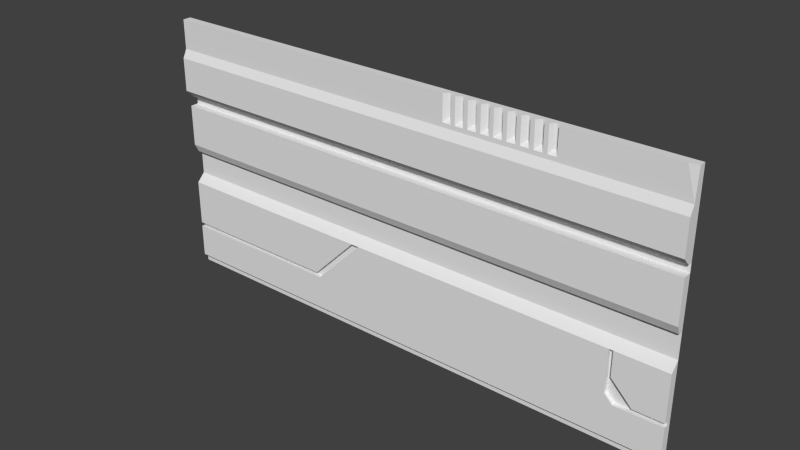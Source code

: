 # Source: med2_2_half_bottom.blend  (saved by Blender 2.76.0; exported with 4.5.12 LTS)
import bpy
from mathutils import Matrix  # noqa: F401  (used for matrix-valued properties, if any)

bpy.ops.wm.read_factory_settings(use_empty=True)
scene = bpy.context.scene
scene.name = 'Scene'

# ---- collections
col_collection_7 = bpy.data.collections.new('Collection 7'); scene.collection.children.link(col_collection_7)

# ---- materials (node trees are filled in below, after node groups)
mat_med2_2 = bpy.data.materials.new('med2_2')
mat_med2_2.alpha_threshold = 0.0
mat_med2_2.use_transparent_shadow = False
mat_med2_2.roughness = 0.5
mat_med2_2.specular_intensity = 0.0
mat_med2_2.line_color = (0.0, 0.0, 0.0, 1.0)

# ---- material node trees

# ---- world
world_world = bpy.data.worlds.new('World'); scene.world = world_world
world_world.color = (0.05088, 0.05088, 0.05088)
world_world.use_sun_shadow = False
world_world.sun_shadow_jitter_overblur = 0.0
world_world.cycles.sampling_method = 'NONE'
world_world.cycles.sample_map_resolution = 256

# ---- meshes
me_med2_2_png = bpy.data.meshes.new('med2_2.png')
me_med2_2_png.from_pydata([(1.28, -1.28, -1.28), (-1.28, -1.06, -1.24), (-1.28, -1.04, -1.24), (-1.28, -0.82, -1.24), (-1.28, -0.66, -1.28), (-1.28, -0.42, -1.28), (-1.28, -0.38, -1.28), (1.28, -1.24, -1.26), (1.02, -0.82, -1.24), (1.28, -1.06, -1.24), (1.28, -1.04, -1.24), (1.28, -0.82, -1.24), (1.28, -0.78, -1.28), (1.28, -0.66, -1.28), (1.28, -0.42, -1.28), (1.28, -0.38, -1.28), (1.28, -1.26, -1.26), (1.28, -1.22, -1.24), (-0.2304, -0.82, -1.24), (-0.2684, -0.82, -1.24), (1.041, -0.82, -1.24), (1.28, -1.04, -1.24), (-0.4704, -1.06, -1.24), (-0.4884, -1.04, -1.24), (-1.28, -0.38, -1.26), (-1.28, -0.34, -1.22), (-1.28, -0.14, -1.24), (1.28, -0.38, -1.26), (1.28, -0.34, -1.22), (1.28, -0.18, -1.22), (1.28, -0.14, -1.24), (1.24, -0.14, -1.24), (-1.28, -0.66, -1.26), (-1.28, -0.42, -1.24), (1.28, -0.66, -1.26), (1.28, -0.62, -1.24), (1.28, -0.42, -1.24), (-1.28, -1.06, -1.26), (-0.2304, -0.82, -1.26), (-0.2684, -0.82, -1.26), (-0.4704, -1.06, -1.26), (-0.4884, -1.04, -1.26), (1.059, -1.06, -1.24), (1.02, -1.02, -1.24), (1.041, -0.9403, -1.24), (1.14, -1.04, -1.24), (1.28, -1.06, -1.26), (1.28, -1.04, -1.26), (1.041, -0.82, -1.26), (1.02, -0.82, -1.26), (1.059, -1.06, -1.26), (1.02, -1.02, -1.26), (1.041, -0.9403, -1.26), (1.14, -1.04, -1.26), (0.6399, -0.1199, -1.24), (0.7401, -0.1199, -1.24), (0.22, -0.1199, -1.24), (0.5802, -0.1199, -1.24), (0.6198, -0.1199, -1.24), (0.6799, -0.1199, -1.24), (0.5606, -0.1199, -1.24), (0.5198, -0.1199, -1.24), (0.5002, -0.1199, -1.24), (0.4595, -0.1199, -1.24), (0.4398, -0.1199, -1.24), (0.4001, -0.1199, -1.24), (0.3398, -0.1199, -1.24), (0.3801, -0.1199, -1.24), (0.3199, -0.1199, -1.24), (0.2798, -0.1199, -1.24), (0.26, -0.1199, -1.24), (0.6999, -0.1199, -1.24), (0.24, -0.1001, -1.26), (0.6799, -0.1001, -1.26), (0.5998, -0.1001, -1.26), (0.7401, -0.1001, -1.26), (0.72, -0.1001, -1.26), (0.6599, -0.1001, -1.26), (0.2998, -0.1001, -1.26), (0.36, -0.1001, -1.26), (0.5402, -0.1001, -1.26), (0.4799, -0.1001, -1.26), (0.4199, -0.1001, -1.26), (0.6198, -0.1001, -1.26), (0.4398, -0.1001, -1.26), (0.3801, -0.1001, -1.26), (0.3199, -0.1001, -1.26), (0.26, -0.1001, -1.26), (0.5002, -0.1001, -1.26), (0.5606, -0.1001, -1.26), (-1.28, -1.28, -1.28), (-1.28, -1.24, -1.26), (-1.28, -0.78, -1.28), (-1.28, -1.26, -1.26), (-1.28, -1.22, -1.24), (-1.28, -0.18, -1.22), (-1.28, -0.62, -1.24), (-1.28, -1.04, -1.26), (1.24, 1.192e-07, -1.24), (0.22, -7.451e-08, -1.24), (0.4799, -2.98e-08, -1.26), (0.6999, 0.0, -1.24), (0.26, -5.96e-08, -1.24), (0.4398, -2.98e-08, -1.24), (0.3801, -5.96e-08, -1.26), (0.5402, -5.96e-08, -1.26), (0.5002, -5.96e-08, -1.24), (0.5002, -5.96e-08, -1.26), (0.4595, -2.98e-08, -1.24), (0.7401, 0.0, -1.242), (0.26, -8.941e-08, -1.26), (0.2998, -5.96e-08, -1.26), (0.3199, -5.96e-08, -1.24), (0.6599, 0.0, -1.26), (0.4199, -2.98e-08, -1.26), (0.4398, -2.98e-08, -1.26), (0.36, -5.96e-08, -1.26), (1.28, 1.192e-07, -1.28), (0.3801, -5.96e-08, -1.24), (0.5198, -5.96e-08, -1.24), (-1.28, -3.576e-07, -1.24), (0.5802, -5.96e-08, -1.24), (0.7401, 0.0, -1.26), (0.6799, 0.0, -1.24), (0.5998, 0.0, -1.26), (-1.28, -3.576e-07, -1.28), (0.3199, -5.96e-08, -1.26), (0.6399, 0.0, -1.24), (0.5606, -5.96e-08, -1.24), (0.3398, -5.96e-08, -1.24), (0.6198, 0.0, -1.24), (0.2798, -5.96e-08, -1.24), (0.72, 0.0, -1.26), (0.5606, -5.96e-08, -1.26), (0.24, -7.451e-08, -1.26), (0.4001, -2.98e-08, -1.24), (0.6799, 0.0, -1.26), (1.28, 1.192e-07, -1.247), (0.6198, 0.0, -1.26)], [], [(52, 49, 51), (109, 122, 75), (17, 94, 91), (23, 19, 3), (7, 91, 93), (2, 97, 41), (104, 118, 135), (13, 4, 92), (16, 93, 90), (81, 100, 108), (34, 13, 35), (136, 123, 101), (70, 102, 87), (5, 33, 14), (96, 33, 5), (98, 109, 55), (57, 128, 60), (117, 136, 132), (127, 130, 58), (97, 92, 90), (111, 78, 126), (20, 12, 8), (2, 23, 3), (26, 31, 56), (106, 107, 88), (124, 74, 138), (135, 118, 65), (115, 100, 117), (138, 130, 127), (31, 98, 55), (11, 20, 44), (63, 108, 64), (90, 93, 91), (114, 82, 115), (69, 68, 78), (107, 106, 119), (61, 60, 80), (22, 1, 94), (108, 103, 64), (26, 6, 95), (47, 46, 0), (71, 101, 123), (40, 39, 41), (66, 79, 129), (67, 66, 31), (91, 37, 90), (27, 24, 6), (54, 58, 31), (34, 35, 32), (16, 7, 93), (136, 101, 132), (133, 121, 124), (11, 44, 45), (117, 105, 133), (58, 57, 31), (30, 29, 15), (61, 80, 119), (65, 118, 67), (55, 109, 75), (19, 23, 39), (61, 119, 106), (110, 131, 111), (100, 81, 107), (63, 81, 108), (8, 18, 43), (17, 9, 42), (28, 25, 24), (30, 137, 98), (12, 13, 92), (26, 120, 125), (83, 74, 58), (100, 107, 117), (138, 127, 113), (18, 19, 38), (46, 47, 53), (51, 43, 50), (77, 113, 127), (29, 28, 15), (42, 9, 50), (68, 69, 31), (67, 31, 65), (107, 119, 105), (64, 31, 63), (15, 27, 6), (56, 70, 72), (91, 94, 37), (104, 135, 114), (116, 104, 117), (42, 43, 22), (97, 2, 3), (117, 113, 136), (133, 128, 121), (62, 106, 88), (69, 70, 31), (112, 129, 126), (104, 114, 117), (61, 62, 31), (8, 43, 49), (57, 121, 128), (48, 49, 52), (22, 18, 40), (115, 103, 108), (73, 77, 59), (128, 133, 89), (125, 99, 134), (131, 102, 70), (24, 25, 6), (102, 131, 110), (22, 40, 1), (126, 129, 116), (134, 72, 110), (14, 15, 5), (46, 17, 7), (22, 17, 42), (26, 95, 31), (65, 64, 82), (66, 68, 31), (97, 3, 92), (115, 108, 100), (60, 61, 31), (29, 30, 31), (79, 116, 129), (76, 71, 55), (70, 56, 31), (31, 55, 71), (94, 17, 22), (18, 8, 12), (66, 112, 68), (31, 71, 59), (35, 96, 32), (28, 29, 95), (122, 98, 117), (23, 2, 41), (83, 58, 130), (69, 78, 131), (54, 127, 58), (46, 7, 0), (71, 76, 101), (65, 31, 64), (7, 17, 91), (11, 12, 20), (97, 37, 41), (124, 138, 117), (56, 72, 99), (102, 110, 87), (138, 83, 130), (10, 21, 47), (125, 134, 117), (59, 123, 73), (110, 111, 117), (134, 110, 117), (12, 11, 47), (33, 36, 14), (69, 131, 70), (105, 80, 133), (138, 113, 117), (29, 31, 95), (63, 62, 81), (129, 112, 66), (98, 137, 117), (125, 6, 26), (113, 77, 136), (120, 99, 125), (66, 67, 79), (133, 124, 117), (123, 136, 73), (25, 95, 6), (15, 6, 5), (117, 137, 30), (104, 85, 118), (43, 18, 22), (48, 20, 49), (28, 27, 15), (124, 121, 74), (71, 123, 59), (40, 41, 37), (23, 41, 39), (19, 39, 38), (18, 38, 40), (11, 10, 47), (50, 53, 52), (20, 8, 49), (45, 10, 11), (45, 44, 52), (43, 51, 49), (9, 46, 50), (45, 53, 47), (20, 48, 52), (43, 42, 50), (33, 96, 35), (25, 28, 95), (75, 76, 55), (121, 57, 74), (77, 54, 59), (85, 67, 118), (114, 115, 117), (40, 38, 39), (99, 120, 56), (56, 120, 26), (0, 16, 90), (74, 57, 58), (82, 114, 135), (92, 18, 12), (52, 51, 50), (13, 34, 32), (107, 105, 117), (76, 132, 101), (80, 105, 119), (132, 76, 122), (21, 45, 47), (70, 87, 72), (31, 30, 98), (78, 111, 131), (50, 46, 53), (115, 84, 103), (116, 79, 104), (68, 86, 78), (67, 85, 79), (64, 84, 82), (62, 88, 81), (60, 89, 80), (40, 37, 1), (5, 4, 96), (32, 96, 4), (92, 3, 19), (27, 28, 24), (36, 35, 14), (78, 86, 126), (72, 87, 110), (76, 75, 122), (77, 73, 136), (79, 85, 104), (74, 83, 138), (80, 89, 133), (81, 88, 107), (82, 84, 115), (46, 9, 17), (4, 13, 32), (65, 82, 135), (86, 68, 112), (126, 86, 112), (54, 77, 127), (111, 126, 117), (126, 116, 117), (84, 64, 103), (57, 60, 31), (92, 19, 18), (13, 14, 35), (44, 20, 52), (61, 106, 62), (60, 128, 89), (94, 1, 37), (31, 59, 54), (63, 31, 62), (97, 90, 37), (0, 12, 47), (45, 21, 10), (15, 117, 30), (53, 45, 52), (36, 33, 35), (132, 122, 117), (7, 16, 0), (109, 98, 122), (72, 134, 99)])
_uv = me_med2_2_png.uv_layers.new(name='UVMap')
_uv.uv.foreach_set('vector', [0.9065, 0.1327, 0.8982, 0.1797, 0.8982, 0.1017, 0.7875, 0.511, 0.7883, 0.504, 0.7875, 0.4901, 1.0, 0.02344, 0.0, 0.02344, 0.0, 0.01563, 0.3092, 0.09375, 0.3951, 0.1797, 0.0, 0.1797, 1.0, 0.01563, 0.0, 0.01563, 0.0, 0.007812, 0.0, 0.09375, 0.0, 0.09375, 0.3092, 0.09375, 0.6477, 0.5013, 0.6477, 0.5013, 0.6563, 0.5021, 1.0, 0.2422, 0.0, 0.2422, 0.0, 0.1953, 1.0, 0.007812, 0.0, 0.007812, 0.0, 0.0, 0.6874, 0.4609, 0.6874, 0.5021, 0.6795, 0.5021, 0.9992, 0.2422, 1.0, 0.2422, 0.9983, 0.2578, 0.7656, 0.5021, 0.7624, 0.5011, 0.7734, 0.5021, 0.5976, 0.4722, 0.5984, 0.4953, 0.5976, 0.48, 0.0, 0.3359, 0.0, 0.3359, 1.0, 0.3359, 0.9983, 0.2578, 0.9983, 0.3359, 1.0, 0.3359, 0.9844, 0.5, 0.7891, 0.5139, 0.7891, 0.4532, 0.7266, 0.4532, 0.719, 0.5021, 0.7493, 0.3771, 1.0, 0.5028, 0.7656, 0.5021, 0.7812, 0.5021, 0.75, 0.5021, 0.7421, 0.5021, 0.7421, 0.4532, 0.9992, 0.09375, 1.0, 0.1953, 1.0, 0.0, 0.6171, 0.5021, 0.6171, 0.4609, 0.625, 0.5021, 0.9065, 0.1797, 1.0, 0.1953, 0.8982, 0.1797, 0.0, 0.09375, 0.3092, 0.09375, 0.0, 0.1797, 0.0, 0.4453, 0.9844, 0.4453, 0.6892, 0.3771, 0.6922, 0.5038, 0.6922, 0.5038, 0.6946, 0.4752, 0.7343, 0.5021, 0.7343, 0.4609, 0.7421, 0.5021, 0.6563, 0.5021, 0.6477, 0.5013, 0.6563, 0.4532, 0.6718, 0.5021, 0.6874, 0.5021, 1.0, 0.5028, 0.7421, 0.5021, 0.7397, 0.5056, 0.75, 0.5021, 0.9844, 0.4453, 0.9844, 0.5, 0.7891, 0.4532, 1.0, 0.1797, 0.9065, 0.1797, 0.9065, 0.1327, 0.6795, 0.4532, 0.6795, 0.5021, 0.728, 0.3771, 1.0, 0.0, 0.9992, 0.007812, 0.9992, 0.01562, 0.664, 0.5021, 0.664, 0.4609, 0.6718, 0.5021, 0.6093, 0.4532, 0.625, 0.4532, 0.6171, 0.4609, 0.6954, 0.5021, 0.6922, 0.5038, 0.7031, 0.5021, 0.7031, 0.4532, 0.719, 0.4532, 0.711, 0.4609, 0.3162, 0.08594, 0.0, 0.08594, 0.0, 0.02344, 0.6795, 0.5021, 0.6718, 0.5021, 0.728, 0.3771, 0.9983, 0.4453, 1.0, 0.3516, 0.9975, 0.4297, 0.9992, 0.09375, 0.9992, 0.08594, 1.0, 0.0, 0.7734, 0.4532, 0.7734, 0.5021, 0.7656, 0.5021, 0.3162, 0.08594, 0.3951, 0.1797, 0.3092, 0.09375, 0.6327, 0.4532, 0.6406, 0.4609, 0.6328, 0.5021, 0.7174, 0.3771, 0.6327, 0.4532, 0.9844, 0.4453, 0.9992, 0.01562, 0.9992, 0.08594, 1.0, 0.0, 1.0, 0.3516, 0.0, 0.3516, 0.0, 0.3516, 0.75, 0.4532, 0.7421, 0.4532, 0.9844, 0.4453, 1.0, 0.2422, 1.0, 0.2578, 0.0, 0.2422, 1.0, 0.007812, 1.0, 0.01563, 0.0, 0.007812, 0.7656, 0.5021, 0.7734, 0.5021, 0.7812, 0.5021, 0.719, 0.5021, 0.7266, 0.5021, 0.7343, 0.5021, 1.0, 0.1797, 0.9065, 0.1327, 0.9454, 0.09367, 1.0, 0.5028, 0.711, 0.5021, 0.719, 0.5021, 0.7421, 0.4532, 0.7266, 0.4532, 0.9844, 0.4453, 0.9983, 0.4453, 0.9975, 0.4297, 1.0, 0.3516, 0.7031, 0.4532, 0.711, 0.4609, 0.7031, 0.5021, 0.6563, 0.4532, 0.6477, 0.5013, 0.7174, 0.3771, 0.7875, 0.4871, 0.7875, 0.511, 0.7875, 0.4901, 0.3951, 0.1797, 0.3092, 0.09375, 0.3951, 0.1797, 0.7031, 0.4532, 0.7031, 0.5021, 0.6954, 0.5021, 0.6016, 0.5021, 0.6093, 0.5021, 0.6171, 0.5021, 0.6874, 0.5021, 0.6874, 0.4609, 0.6954, 0.5021, 0.6795, 0.4532, 0.6874, 0.4609, 0.6795, 0.5021, 0.8982, 0.1797, 0.41, 0.1797, 0.8982, 0.1017, 1.0, 0.02344, 1.0, 0.08594, 0.9138, 0.08602, 1.0, 0.3672, 0.0, 0.3672, 0.0, 0.3516, 1.0, 0.4453, 0.9993, 0.4879, 0.9844, 0.5, 1.0, 0.1953, 1.0, 0.2422, 0.0, 0.1953, 0.9983, 0.4453, 0.9983, 0.5, 1.0, 0.5028, 0.7421, 0.4609, 0.7343, 0.4609, 0.7421, 0.4532, 0.6874, 0.5021, 0.6954, 0.5021, 1.0, 0.5028, 0.7421, 0.5021, 0.75, 0.5021, 0.7578, 0.5021, 0.41, 0.1797, 0.3951, 0.1797, 0.41, 0.1797, 1.0, 0.08594, 1.0, 0.09375, 0.9454, 0.09367, 0.8982, 0.1017, 0.8982, 0.1017, 0.9138, 0.08602, 0.7578, 0.4609, 0.7578, 0.5021, 0.75, 0.5021, 0.9975, 0.4297, 0.9975, 0.3672, 1.0, 0.3516, 0.9138, 0.08602, 1.0, 0.08594, 0.9138, 0.08602, 0.7068, 0.3771, 0.6093, 0.4532, 0.9844, 0.4453, 0.7174, 0.3771, 0.9844, 0.4453, 0.6563, 0.4532, 0.6954, 0.5021, 0.7031, 0.5021, 0.711, 0.5021, 0.728, 0.3771, 0.9844, 0.4453, 0.6795, 0.4532, 1.0, 0.3516, 1.0, 0.3516, 0.0, 0.3516, 0.5859, 0.4532, 0.6016, 0.4532, 0.5938, 0.4609, 0.9992, 0.01562, 0.9983, 0.02344, 0.9992, 0.08594, 0.6477, 0.5013, 0.6563, 0.5021, 0.664, 0.5021, 0.6406, 0.5021, 0.6477, 0.5013, 1.0, 0.5028, 0.9138, 0.08602, 0.8982, 0.1017, 0.3162, 0.08594, 0.9992, 0.09375, 0.9983, 0.09375, 0.9983, 0.1797, 1.0, 0.5028, 0.7578, 0.5021, 0.7656, 0.5021, 0.719, 0.5021, 0.7158, 0.5063, 0.7266, 0.5021, 0.6946, 0.4675, 0.6922, 0.5038, 0.6946, 0.4752, 0.6093, 0.4532, 0.6962, 0.3771, 0.9844, 0.4453, 0.621, 0.5027, 0.6328, 0.5021, 0.625, 0.5021, 0.6477, 0.5013, 0.664, 0.5021, 1.0, 0.5028, 0.7031, 0.4532, 0.7386, 0.3771, 0.9844, 0.4453, 0.8982, 0.1797, 0.8982, 0.1017, 0.8982, 0.1797, 0.7266, 0.4532, 0.7266, 0.5021, 0.719, 0.5021, 0.9065, 0.1797, 0.8982, 0.1797, 0.9065, 0.1327, 0.3162, 0.08594, 0.41, 0.1797, 0.3162, 0.08594, 0.6718, 0.5021, 0.667, 0.5023, 0.6795, 0.5021, 0.7656, 0.4609, 0.7578, 0.4609, 0.7656, 0.4532, 0.7158, 0.5063, 0.7158, 0.5063, 0.7126, 0.4815, -0.00102, 0.5015, 0.5854, 0.4973, 0.5938, 0.5021, 0.6093, 0.5021, 0.6016, 0.5021, 0.6962, 0.3771, 0.9992, 0.3516, 0.9975, 0.3672, 1.0, 0.3516, 0.6016, 0.5021, 0.6093, 0.5021, 0.6016, 0.5021, 0.3162, 0.08594, 0.3162, 0.08594, 0.0, 0.08594, 0.625, 0.5021, 0.6328, 0.5021, 0.6406, 0.5021, 0.5938, 0.5021, 0.5938, 0.4609, 0.6016, 0.5021, 1.0, 0.3359, 1.0, 0.3516, 0.0, 0.3359, 0.9992, 0.08594, 0.9983, 0.02344, 0.9992, 0.01562, 0.3162, 0.08594, 1.0, 0.02344, 0.9138, 0.08602, 0.0, 0.4453, 0.0, 0.4297, 0.9844, 0.4453, 0.6563, 0.4532, 0.6718, 0.4532, 0.664, 0.4609, 0.6327, 0.4532, 0.7068, 0.3771, 0.9844, 0.4453, 0.9992, 0.09375, 0.9983, 0.1797, 1.0, 0.1953, 0.6718, 0.5021, 0.6795, 0.5021, 0.6874, 0.5021, 0.7493, 0.3771, 0.7031, 0.4532, 0.9844, 0.4453, 1.0, 0.4297, 1.0, 0.4453, 0.9844, 0.4453, 0.6406, 0.4609, 0.6406, 0.5021, 0.6328, 0.5021, 0.7812, 0.4609, 0.7734, 0.4532, 0.7891, 0.4532, 0.6962, 0.3771, 0.6892, 0.3771, 0.9844, 0.4453, 0.9844, 0.4453, 0.7891, 0.4532, 0.7734, 0.4532, 0.0, 0.02344, 1.0, 0.02344, 0.3162, 0.08594, 0.41, 0.1797, 0.8982, 0.1797, 1.0, 0.1953, 0.6327, 0.4532, 0.625, 0.5021, 0.7068, 0.3771, 0.9844, 0.4453, 0.7734, 0.4532, 0.7656, 0.4532, 1.0, 0.2578, 0.0, 0.2578, 0.0, 0.2422, 1.0, 0.3672, 1.0, 0.4297, 0.0, 0.4297, 0.7883, 0.504, 0.9844, 0.5, 1.0, 0.5028, 0.3092, 0.09375, 0.0, 0.09375, 0.3092, 0.09375, 0.7397, 0.4839, 0.7397, 0.4762, 0.7397, 0.5056, 0.6093, 0.4532, 0.6171, 0.4609, 0.6093, 0.5021, 0.75, 0.4532, 0.75, 0.5021, 0.7421, 0.4532, 0.9992, 0.08594, 0.9992, 0.01562, 1.0, 0.0, 0.7734, 0.4532, 0.7812, 0.4609, 0.7734, 0.5021, 0.6563, 0.4532, 0.9844, 0.4453, 0.728, 0.3771, 1.0, 0.01563, 1.0, 0.02344, 0.0, 0.01563, 1.0, 0.1797, 1.0, 0.1953, 0.9065, 0.1797, 0.0, 0.09375, 0.0, 0.08594, 0.3092, 0.09375, 0.7343, 0.5021, 0.7421, 0.5021, 1.0, 0.5028, 0.5859, 0.4532, 0.5938, 0.4609, 0.5858, 0.5012, 0.5984, 0.4953, 0.5984, 0.4953, 0.5976, 0.48, 0.7397, 0.5056, 0.7397, 0.4839, 0.7397, 0.5056, 0.9983, 0.09375, 0.9983, 0.09375, 0.9992, 0.09375, -0.00102, 0.5015, 0.5938, 0.5021, 1.0, 0.5028, 0.7624, 0.4846, 0.7624, 0.5011, 0.7624, 0.4872, 0.6016, 0.5021, 0.6171, 0.5021, 1.0, 0.5028, 0.5938, 0.5021, 0.6016, 0.5021, 1.0, 0.5028, 1.0, 0.1953, 0.9983, 0.1797, 0.9992, 0.09375, 0.0, 0.3359, 1.0, 0.3359, 1.0, 0.3359, 0.6093, 0.4532, 0.6093, 0.5021, 0.6962, 0.3771, 0.711, 0.5021, 0.711, 0.4609, 0.719, 0.5021, 0.7421, 0.5021, 0.7578, 0.5021, 1.0, 0.5028, 1.0, 0.4297, 0.9844, 0.4453, 0.0, 0.4297, 0.6795, 0.4532, 0.6954, 0.4532, 0.6874, 0.4609, 0.6328, 0.5021, 0.625, 0.5021, 0.6327, 0.4532, 0.9844, 0.5, 0.9993, 0.4879, 1.0, 0.5028, 1.0, 0.5028, 1.0, 0.3516, 0.9983, 0.4453, 0.7578, 0.5021, 0.7578, 0.4609, 0.7656, 0.5021, -0.00102, 0.4973, 0.5854, 0.4973, -0.00102, 0.5015, 0.6327, 0.4532, 0.6485, 0.4532, 0.6406, 0.4609, 0.719, 0.5021, 0.7343, 0.5021, 1.0, 0.5028, 0.7624, 0.5011, 0.7624, 0.5011, 0.7624, 0.4872, 0.9975, 0.3672, 0.9975, 0.4297, 1.0, 0.3516, 1.0, 0.3516, 0.0, 0.3516, 0.0, 0.3359, 1.0, 0.5028, 0.9993, 0.4879, 0.9983, 0.4453, 0.6477, 0.5013, 0.6453, 0.4776, 0.6477, 0.5013, 0.8982, 0.1017, 0.41, 0.1797, 0.3162, 0.08594, 0.9065, 0.1797, 0.9065, 0.1797, 0.8982, 0.1797, 0.9975, 0.3672, 0.9992, 0.3516, 1.0, 0.3516, 0.7343, 0.5021, 0.7266, 0.5021, 0.7343, 0.4609, 0.7734, 0.4532, 0.7656, 0.5021, 0.7656, 0.4532, 0.3162, 0.08594, 0.3092, 0.09375, 0.0, 0.08594, 0.3092, 0.09375, 0.3092, 0.09375, 0.3951, 0.1797, 0.3951, 0.1797, 0.3951, 0.1797, 0.41, 0.1797, 0.41, 0.1797, 0.41, 0.1797, 0.3162, 0.08594, 0.9983, 0.1797, 0.9983, 0.09375, 0.9992, 0.09375, 0.9138, 0.08602, 0.9454, 0.09367, 0.9065, 0.1327, 0.9065, 0.1797, 0.8982, 0.1797, 0.8982, 0.1797, 0.9454, 0.09367, 1.0, 0.09375, 1.0, 0.1797, 0.9454, 0.09367, 0.9065, 0.1327, 0.9065, 0.1327, 0.8982, 0.1017, 0.8982, 0.1017, 0.8982, 0.1797, 1.0, 0.08594, 1.0, 0.08594, 0.9138, 0.08602, 0.9454, 0.09367, 0.9454, 0.09367, 1.0, 0.09375, 0.9065, 0.1797, 0.9065, 0.1797, 0.9065, 0.1327, 0.8982, 0.1017, 0.9138, 0.08602, 0.9138, 0.08602, 0.0, 0.3359, 0.0, 0.2578, 1.0, 0.2578, 0.0, 0.3672, 1.0, 0.3672, 0.0, 0.4297, 0.7891, 0.4609, 0.7812, 0.4609, 0.7891, 0.4532, 0.7266, 0.5021, 0.7266, 0.4532, 0.7343, 0.4609, 0.7578, 0.4609, 0.75, 0.4532, 0.7656, 0.4532, 0.6453, 0.4776, 0.6453, 0.4699, 0.6477, 0.5013, 0.664, 0.5021, 0.6718, 0.5021, 1.0, 0.5028, 0.3162, 0.08594, 0.41, 0.1797, 0.3951, 0.1797, 0.5858, 0.5012, 0.0, 0.5, 0.6892, 0.3771, 0.6892, 0.3771, 0.0, 0.5, 0.0, 0.4453, 1.0, 0.0, 1.0, 0.007812, 0.0, 0.0, 0.7343, 0.4609, 0.7266, 0.4532, 0.7421, 0.4532, 0.664, 0.4609, 0.664, 0.5021, 0.6563, 0.5021, 0.0, 0.1953, 0.41, 0.1797, 1.0, 0.1953, 0.9065, 0.1327, 0.8982, 0.1017, 0.9138, 0.08602, 1.0, 0.2422, 1.0, 0.2422, 0.0, 0.2422, 0.6954, 0.5021, 0.711, 0.5021, 1.0, 0.5028, 0.7812, 0.4609, 0.7812, 0.5021, 0.7734, 0.5021, 0.711, 0.4609, 0.711, 0.5021, 0.7031, 0.5021, 0.7812, 0.5021, 0.7812, 0.4609, 0.7883, 0.504, 1.0, 0.09375, 0.9454, 0.09367, 1.0, 0.09375, 0.6016, 0.4532, 0.6016, 0.4609, 0.5938, 0.4609, 0.9844, 0.4453, 1.0, 0.4453, 0.9844, 0.5, 0.6171, 0.4609, 0.6171, 0.5021, 0.6093, 0.5021, 0.9138, 0.08602, 1.0, 0.08594, 0.9454, 0.09367, 0.667, 0.5023, 0.667, 0.472, 0.667, 0.5023, 0.6406, 0.5021, 0.6406, 0.4609, 0.6477, 0.5013, 0.625, 0.4532, 0.625, 0.4609, 0.6171, 0.4609, 0.6485, 0.4532, 0.6485, 0.4609, 0.6406, 0.4609, 0.6718, 0.4532, 0.6718, 0.4609, 0.664, 0.4609, 0.6954, 0.4532, 0.6954, 0.4609, 0.6874, 0.4609, 0.719, 0.4532, 0.719, 0.4609, 0.711, 0.4609, 0.3162, 0.08594, 0.0, 0.08594, 0.0, 0.08594, 1.0, 0.3359, 1.0, 0.2422, 0.9983, 0.2578, 0.9992, 0.2422, 0.9983, 0.2578, 1.0, 0.2422, 0.0, 0.1953, 0.0, 0.1797, 0.3951, 0.1797, 1.0, 0.3516, 1.0, 0.3672, 0.0, 0.3516, 0.9983, 0.3359, 0.9983, 0.2578, 1.0, 0.3359, 0.6171, 0.4609, 0.625, 0.4609, 0.625, 0.5021, 0.5938, 0.4609, 0.6016, 0.4609, 0.6016, 0.5021, 0.7812, 0.4609, 0.7891, 0.4609, 0.7883, 0.504, 0.7578, 0.4609, 0.7656, 0.4609, 0.7656, 0.5021, 0.6406, 0.4609, 0.6485, 0.4609, 0.6477, 0.5013, 0.7343, 0.4609, 0.7421, 0.4609, 0.7421, 0.5021, 0.711, 0.4609, 0.719, 0.4609, 0.719, 0.5021, 0.6874, 0.4609, 0.6954, 0.4609, 0.6954, 0.5021, 0.664, 0.4609, 0.6718, 0.4609, 0.6718, 0.5021, 0.9992, 0.08594, 0.9983, 0.08594, 0.9983, 0.02344, 0.0, 0.2422, 1.0, 0.2422, 0.0, 0.2422, 0.6563, 0.4532, 0.664, 0.4609, 0.6563, 0.5021, 0.621, 0.4768, 0.621, 0.4691, 0.621, 0.5027, 0.621, 0.5027, 0.621, 0.4768, 0.621, 0.5027, 0.75, 0.4532, 0.7578, 0.4609, 0.75, 0.5021, 0.6171, 0.5021, 0.625, 0.5021, 1.0, 0.5028, 0.625, 0.5021, 0.6406, 0.5021, 1.0, 0.5028, 0.667, 0.472, 0.667, 0.4643, 0.667, 0.5023, 0.7266, 0.4532, 0.7493, 0.3771, 0.9844, 0.4453, 0.0, 0.1953, 0.3951, 0.1797, 0.41, 0.1797, 1.0, 0.2422, 1.0, 0.3359, 0.9983, 0.2578, 0.9065, 0.1327, 0.9065, 0.1797, 0.9065, 0.1327, 0.7031, 0.4532, 0.6954, 0.5021, 0.7386, 0.3771, 0.7126, 0.4738, 0.7158, 0.5063, 0.7126, 0.4815, 0.9983, 0.02344, 0.9983, 0.08594, 0.9992, 0.08594, 0.9844, 0.4453, 0.7656, 0.4532, 0.75, 0.4532, 0.6795, 0.4532, 0.9844, 0.4453, 0.7386, 0.3771, 0.9992, 0.09375, 1.0, 0.0, 0.9992, 0.08594, 1.0, 0.0, 1.0, 0.1953, 0.9992, 0.09375, 0.9454, 0.09367, 1.0, 0.09375, 1.0, 0.09375, 1.0, 0.3516, 1.0, 0.5028, 0.9983, 0.4453, 0.9454, 0.09367, 0.9454, 0.09367, 0.9065, 0.1327, 1.0, 0.3359, 0.0, 0.3359, 1.0, 0.2578, 0.7812, 0.5021, 0.7883, 0.504, 1.0, 0.5028, 0.9992, 0.01562, 0.9992, 0.007812, 1.0, 0.0, 0.7891, 0.5139, 0.9844, 0.5, 0.7883, 0.504, 0.5938, 0.4609, 0.5938, 0.5021, 0.5858, 0.5012])
me_med2_2_png.materials.append(mat_med2_2)
me_med2_2_png.use_remesh_preserve_volume = False
me_med2_2_png.use_remesh_preserve_attributes = False
me_med2_2_png.use_mirror_vertex_groups = False
me_med2_2_png.update()

# ---- objects
ob_med2_2_mesh = bpy.data.objects.new('med2_2_mesh', me_med2_2_png)

# ---- transforms, parenting, visibility, modifiers, constraints
ob_med2_2_mesh.location = (0.0, 0.0, 0.0)
ob_med2_2_mesh.rotation_euler = (1.571, 0.0, 0.0)
ob_med2_2_mesh.lineart.crease_threshold = 0.0

# ---- collection membership
col_collection_7.objects.link(ob_med2_2_mesh)

# ---- scene / render settings (as saved in the file)
scene.frame_start = 1; scene.frame_end = 2; scene.frame_set(1)
scene.render.engine = 'BLENDER_EEVEE_NEXT'
scene.render.image_settings.color_mode = 'RGB'
scene.render.image_settings.compression = 90
scene.render.resolution_percentage = 50
scene.render.dither_intensity = 0.0
scene.render.bake_margin = 2
scene.render.bake_bias = 0.0
scene.cycles.use_denoising = False
scene.cycles.samples = 10
scene.cycles.sampling_pattern = 'TABULATED_SOBOL'
scene.cycles.light_sampling_threshold = 0.0
scene.cycles.use_adaptive_sampling = False
scene.cycles.use_light_tree = False
scene.cycles.blur_glossy = 0.0
scene.cycles.volume_bounces = 1
scene.cycles.pixel_filter_type = 'GAUSSIAN'
scene.cycles.sample_clamp_indirect = 0.0
scene.view_settings.view_transform = 'Standard'
bpy.context.view_layer.update()

# ---- added for rendering (the .blend has no active camera and no usable light): camera, sun
cam_auto = bpy.data.cameras.new('AutoCamera')
cam_auto.lens = 50.0
cam_auto.sensor_width = 36.0
cam_auto.clip_end = 1000.0
ob_auto_camera = bpy.data.objects.new('AutoCamera', cam_auto)
scene.collection.objects.link(ob_auto_camera)
ob_auto_camera.location = (2.64873, -1.92848, 1.47898)
ob_auto_camera.rotation_euler = (1.09748, -7.21219e-08, 0.694738)
scene.camera = ob_auto_camera
light_auto_sun = bpy.data.lights.new('AutoSun', 'SUN')
light_auto_sun.energy = 3.0
light_auto_sun.angle = 0.0523599
ob_auto_sun = bpy.data.objects.new('AutoSun', light_auto_sun)
scene.collection.objects.link(ob_auto_sun)
ob_auto_sun.rotation_euler = (0.872665, 0.174533, 0.523599)
bpy.context.view_layer.update()
